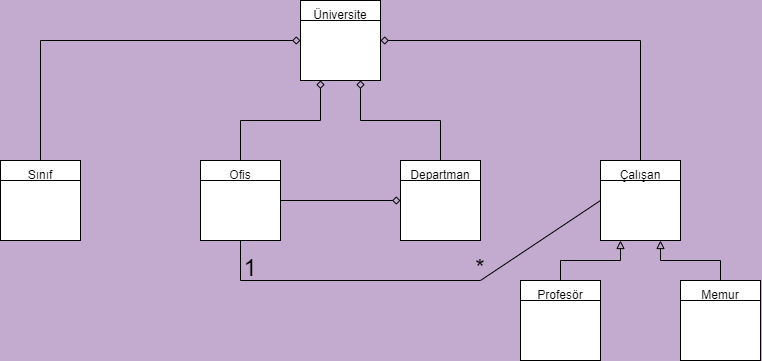

The diagram above was exported from draw.io. Its source (the exported page's mxGraphModel, read from the mxfile embedded in the PNG):
<mxGraphModel dx="1038" dy="489" grid="0" gridSize="20" guides="0" tooltips="0" connect="0" arrows="0" fold="1" page="0" pageScale="1" pageWidth="1169" pageHeight="826" background="#C3ABD0" math="0" shadow="0">
  <root>
    <mxCell id="0" />
    <mxCell id="1" parent="0" />
    <mxCell id="uVnpCSP1cWAAAgQBnqHv-41" value="" style="whiteSpace=wrap;html=1;aspect=fixed;" parent="1" vertex="1">
      <mxGeometry x="420" y="160" width="80" height="80" as="geometry" />
    </mxCell>
    <mxCell id="uVnpCSP1cWAAAgQBnqHv-65" style="edgeStyle=orthogonalEdgeStyle;rounded=0;orthogonalLoop=1;jettySize=auto;html=1;exitX=0.5;exitY=0;exitDx=0;exitDy=0;entryX=0.25;entryY=1;entryDx=0;entryDy=0;endArrow=diamond;endFill=0;" parent="1" source="uVnpCSP1cWAAAgQBnqHv-43" target="uVnpCSP1cWAAAgQBnqHv-41" edge="1">
      <mxGeometry relative="1" as="geometry" />
    </mxCell>
    <mxCell id="uVnpCSP1cWAAAgQBnqHv-73" style="edgeStyle=orthogonalEdgeStyle;rounded=0;orthogonalLoop=1;jettySize=auto;html=1;exitX=1;exitY=0.5;exitDx=0;exitDy=0;entryX=0;entryY=0.5;entryDx=0;entryDy=0;endArrow=diamond;endFill=0;" parent="1" source="uVnpCSP1cWAAAgQBnqHv-43" target="uVnpCSP1cWAAAgQBnqHv-45" edge="1">
      <mxGeometry relative="1" as="geometry" />
    </mxCell>
    <mxCell id="uVnpCSP1cWAAAgQBnqHv-43" value="" style="whiteSpace=wrap;html=1;aspect=fixed;" parent="1" vertex="1">
      <mxGeometry x="320" y="320" width="80" height="80" as="geometry" />
    </mxCell>
    <mxCell id="uVnpCSP1cWAAAgQBnqHv-59" style="edgeStyle=orthogonalEdgeStyle;rounded=0;orthogonalLoop=1;jettySize=auto;html=1;exitX=0.5;exitY=0;exitDx=0;exitDy=0;entryX=0;entryY=0.5;entryDx=0;entryDy=0;endArrow=diamond;endFill=0;" parent="1" source="uVnpCSP1cWAAAgQBnqHv-44" target="uVnpCSP1cWAAAgQBnqHv-41" edge="1">
      <mxGeometry relative="1" as="geometry">
        <mxPoint x="400" y="200" as="targetPoint" />
      </mxGeometry>
    </mxCell>
    <mxCell id="uVnpCSP1cWAAAgQBnqHv-44" value="" style="whiteSpace=wrap;html=1;aspect=fixed;" parent="1" vertex="1">
      <mxGeometry x="120" y="320" width="80" height="80" as="geometry" />
    </mxCell>
    <mxCell id="uVnpCSP1cWAAAgQBnqHv-62" style="edgeStyle=orthogonalEdgeStyle;rounded=0;orthogonalLoop=1;jettySize=auto;html=1;exitX=0.5;exitY=0;exitDx=0;exitDy=0;entryX=0.75;entryY=1;entryDx=0;entryDy=0;endArrow=diamond;endFill=0;" parent="1" source="uVnpCSP1cWAAAgQBnqHv-45" target="uVnpCSP1cWAAAgQBnqHv-41" edge="1">
      <mxGeometry relative="1" as="geometry" />
    </mxCell>
    <mxCell id="uVnpCSP1cWAAAgQBnqHv-45" value="" style="whiteSpace=wrap;html=1;aspect=fixed;" parent="1" vertex="1">
      <mxGeometry x="520" y="320" width="80" height="80" as="geometry" />
    </mxCell>
    <mxCell id="uVnpCSP1cWAAAgQBnqHv-67" style="edgeStyle=orthogonalEdgeStyle;rounded=0;orthogonalLoop=1;jettySize=auto;html=1;exitX=0.5;exitY=0;exitDx=0;exitDy=0;entryX=1;entryY=0.5;entryDx=0;entryDy=0;endArrow=diamond;endFill=0;" parent="1" source="uVnpCSP1cWAAAgQBnqHv-46" target="uVnpCSP1cWAAAgQBnqHv-41" edge="1">
      <mxGeometry relative="1" as="geometry" />
    </mxCell>
    <mxCell id="uVnpCSP1cWAAAgQBnqHv-46" value="" style="whiteSpace=wrap;html=1;aspect=fixed;" parent="1" vertex="1">
      <mxGeometry x="720" y="320" width="80" height="80" as="geometry" />
    </mxCell>
    <mxCell id="uVnpCSP1cWAAAgQBnqHv-68" value="" style="endArrow=none;html=1;rounded=0;entryX=1;entryY=0.25;entryDx=0;entryDy=0;exitX=0;exitY=0.25;exitDx=0;exitDy=0;" parent="1" source="uVnpCSP1cWAAAgQBnqHv-41" target="uVnpCSP1cWAAAgQBnqHv-41" edge="1">
      <mxGeometry width="50" height="50" relative="1" as="geometry">
        <mxPoint x="435" y="225" as="sourcePoint" />
        <mxPoint x="485" y="175" as="targetPoint" />
      </mxGeometry>
    </mxCell>
    <mxCell id="uVnpCSP1cWAAAgQBnqHv-69" value="" style="endArrow=none;html=1;rounded=0;exitX=0;exitY=0.25;exitDx=0;exitDy=0;entryX=1;entryY=0.25;entryDx=0;entryDy=0;" parent="1" source="uVnpCSP1cWAAAgQBnqHv-44" target="uVnpCSP1cWAAAgQBnqHv-44" edge="1">
      <mxGeometry width="50" height="50" relative="1" as="geometry">
        <mxPoint x="500" y="410" as="sourcePoint" />
        <mxPoint x="550" y="360" as="targetPoint" />
      </mxGeometry>
    </mxCell>
    <mxCell id="uVnpCSP1cWAAAgQBnqHv-70" value="" style="endArrow=none;html=1;rounded=0;exitX=0;exitY=0.25;exitDx=0;exitDy=0;entryX=1;entryY=0.25;entryDx=0;entryDy=0;" parent="1" source="uVnpCSP1cWAAAgQBnqHv-43" target="uVnpCSP1cWAAAgQBnqHv-43" edge="1">
      <mxGeometry width="50" height="50" relative="1" as="geometry">
        <mxPoint x="500" y="410" as="sourcePoint" />
        <mxPoint x="550" y="360" as="targetPoint" />
      </mxGeometry>
    </mxCell>
    <mxCell id="uVnpCSP1cWAAAgQBnqHv-71" value="" style="endArrow=none;html=1;rounded=0;entryX=1;entryY=0.25;entryDx=0;entryDy=0;exitX=0;exitY=0.25;exitDx=0;exitDy=0;" parent="1" source="uVnpCSP1cWAAAgQBnqHv-45" target="uVnpCSP1cWAAAgQBnqHv-45" edge="1">
      <mxGeometry width="50" height="50" relative="1" as="geometry">
        <mxPoint x="500" y="410" as="sourcePoint" />
        <mxPoint x="550" y="360" as="targetPoint" />
      </mxGeometry>
    </mxCell>
    <mxCell id="uVnpCSP1cWAAAgQBnqHv-72" value="" style="endArrow=none;html=1;rounded=0;entryX=1;entryY=0.25;entryDx=0;entryDy=0;exitX=0;exitY=0.25;exitDx=0;exitDy=0;" parent="1" source="uVnpCSP1cWAAAgQBnqHv-46" target="uVnpCSP1cWAAAgQBnqHv-46" edge="1">
      <mxGeometry width="50" height="50" relative="1" as="geometry">
        <mxPoint x="500" y="410" as="sourcePoint" />
        <mxPoint x="550" y="360" as="targetPoint" />
      </mxGeometry>
    </mxCell>
    <mxCell id="uVnpCSP1cWAAAgQBnqHv-77" style="edgeStyle=orthogonalEdgeStyle;rounded=0;orthogonalLoop=1;jettySize=auto;html=1;exitX=0.5;exitY=0;exitDx=0;exitDy=0;entryX=0.25;entryY=1;entryDx=0;entryDy=0;endArrow=block;endFill=0;" parent="1" source="uVnpCSP1cWAAAgQBnqHv-74" target="uVnpCSP1cWAAAgQBnqHv-46" edge="1">
      <mxGeometry relative="1" as="geometry" />
    </mxCell>
    <mxCell id="uVnpCSP1cWAAAgQBnqHv-74" value="" style="whiteSpace=wrap;html=1;aspect=fixed;" parent="1" vertex="1">
      <mxGeometry x="640" y="440" width="80" height="80" as="geometry" />
    </mxCell>
    <mxCell id="uVnpCSP1cWAAAgQBnqHv-78" style="edgeStyle=orthogonalEdgeStyle;rounded=0;orthogonalLoop=1;jettySize=auto;html=1;exitX=0.5;exitY=0;exitDx=0;exitDy=0;entryX=0.75;entryY=1;entryDx=0;entryDy=0;endArrow=block;endFill=0;" parent="1" source="uVnpCSP1cWAAAgQBnqHv-75" target="uVnpCSP1cWAAAgQBnqHv-46" edge="1">
      <mxGeometry relative="1" as="geometry" />
    </mxCell>
    <mxCell id="uVnpCSP1cWAAAgQBnqHv-75" value="" style="whiteSpace=wrap;html=1;aspect=fixed;" parent="1" vertex="1">
      <mxGeometry x="800" y="440" width="80" height="80" as="geometry" />
    </mxCell>
    <mxCell id="uVnpCSP1cWAAAgQBnqHv-79" value="" style="endArrow=none;html=1;rounded=0;entryX=1;entryY=0.25;entryDx=0;entryDy=0;exitX=0;exitY=0.25;exitDx=0;exitDy=0;" parent="1" source="uVnpCSP1cWAAAgQBnqHv-74" target="uVnpCSP1cWAAAgQBnqHv-74" edge="1">
      <mxGeometry width="50" height="50" relative="1" as="geometry">
        <mxPoint x="500" y="410" as="sourcePoint" />
        <mxPoint x="550" y="360" as="targetPoint" />
      </mxGeometry>
    </mxCell>
    <mxCell id="uVnpCSP1cWAAAgQBnqHv-80" value="" style="endArrow=none;html=1;rounded=0;entryX=1;entryY=0.25;entryDx=0;entryDy=0;exitX=0;exitY=0.25;exitDx=0;exitDy=0;" parent="1" source="uVnpCSP1cWAAAgQBnqHv-75" target="uVnpCSP1cWAAAgQBnqHv-75" edge="1">
      <mxGeometry width="50" height="50" relative="1" as="geometry">
        <mxPoint x="500" y="410" as="sourcePoint" />
        <mxPoint x="550" y="360" as="targetPoint" />
      </mxGeometry>
    </mxCell>
    <mxCell id="uVnpCSP1cWAAAgQBnqHv-82" value="Üniversite" style="text;html=1;strokeColor=none;fillColor=none;align=center;verticalAlign=middle;whiteSpace=wrap;rounded=0;" parent="1" vertex="1">
      <mxGeometry x="430" y="160" width="60" height="30" as="geometry" />
    </mxCell>
    <mxCell id="uVnpCSP1cWAAAgQBnqHv-83" value="Sınıf" style="text;html=1;strokeColor=none;fillColor=none;align=center;verticalAlign=middle;whiteSpace=wrap;rounded=0;" parent="1" vertex="1">
      <mxGeometry x="130" y="320" width="60" height="30" as="geometry" />
    </mxCell>
    <mxCell id="uVnpCSP1cWAAAgQBnqHv-84" value="Ofis" style="text;html=1;strokeColor=none;fillColor=none;align=center;verticalAlign=middle;whiteSpace=wrap;rounded=0;" parent="1" vertex="1">
      <mxGeometry x="330" y="320" width="60" height="30" as="geometry" />
    </mxCell>
    <mxCell id="uVnpCSP1cWAAAgQBnqHv-85" value="Departman" style="text;html=1;strokeColor=none;fillColor=none;align=center;verticalAlign=middle;whiteSpace=wrap;rounded=0;" parent="1" vertex="1">
      <mxGeometry x="530" y="320" width="60" height="30" as="geometry" />
    </mxCell>
    <mxCell id="uVnpCSP1cWAAAgQBnqHv-86" value="Çalışan" style="text;html=1;strokeColor=none;fillColor=none;align=center;verticalAlign=middle;whiteSpace=wrap;rounded=0;" parent="1" vertex="1">
      <mxGeometry x="730" y="320" width="60" height="30" as="geometry" />
    </mxCell>
    <mxCell id="uVnpCSP1cWAAAgQBnqHv-88" value="Profesör" style="text;html=1;strokeColor=none;fillColor=none;align=center;verticalAlign=middle;whiteSpace=wrap;rounded=0;" parent="1" vertex="1">
      <mxGeometry x="650" y="440" width="60" height="30" as="geometry" />
    </mxCell>
    <mxCell id="uVnpCSP1cWAAAgQBnqHv-89" value="Memur" style="text;html=1;strokeColor=none;fillColor=none;align=center;verticalAlign=middle;whiteSpace=wrap;rounded=0;" parent="1" vertex="1">
      <mxGeometry x="810" y="440" width="60" height="30" as="geometry" />
    </mxCell>
    <mxCell id="uVnpCSP1cWAAAgQBnqHv-94" value="" style="endArrow=none;html=1;rounded=0;exitX=0.5;exitY=1;exitDx=0;exitDy=0;" parent="1" source="uVnpCSP1cWAAAgQBnqHv-43" edge="1">
      <mxGeometry width="50" height="50" relative="1" as="geometry">
        <mxPoint x="500" y="410" as="sourcePoint" />
        <mxPoint x="360" y="440" as="targetPoint" />
      </mxGeometry>
    </mxCell>
    <mxCell id="uVnpCSP1cWAAAgQBnqHv-95" value="" style="endArrow=none;html=1;rounded=0;" parent="1" edge="1">
      <mxGeometry width="50" height="50" relative="1" as="geometry">
        <mxPoint x="360" y="440" as="sourcePoint" />
        <mxPoint x="600" y="440" as="targetPoint" />
      </mxGeometry>
    </mxCell>
    <mxCell id="uVnpCSP1cWAAAgQBnqHv-96" value="" style="endArrow=none;html=1;rounded=0;entryX=0;entryY=0.5;entryDx=0;entryDy=0;" parent="1" target="uVnpCSP1cWAAAgQBnqHv-46" edge="1">
      <mxGeometry width="50" height="50" relative="1" as="geometry">
        <mxPoint x="600" y="440" as="sourcePoint" />
        <mxPoint x="550" y="360" as="targetPoint" />
      </mxGeometry>
    </mxCell>
    <mxCell id="uVnpCSP1cWAAAgQBnqHv-97" value="1" style="text;html=1;strokeColor=none;fillColor=none;align=center;verticalAlign=middle;whiteSpace=wrap;rounded=0;fontSize=24;" parent="1" vertex="1">
      <mxGeometry x="340" y="413" width="60" height="30" as="geometry" />
    </mxCell>
    <mxCell id="uVnpCSP1cWAAAgQBnqHv-98" value="*" style="text;html=1;strokeColor=none;fillColor=none;align=center;verticalAlign=middle;whiteSpace=wrap;rounded=0;strokeWidth=10;fontSize=24;" parent="1" vertex="1">
      <mxGeometry x="500" y="371.5" width="200" height="113" as="geometry" />
    </mxCell>
  </root>
</mxGraphModel>